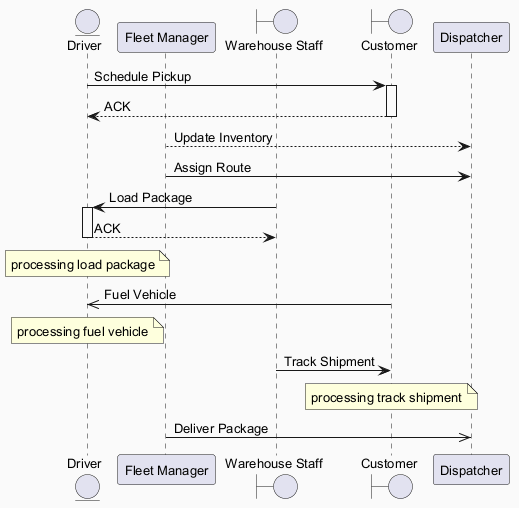

The diagram above was rendered by PlantUML. Its source (embedded in the PNG):
@startuml
skinparam backgroundColor #FAFAFA
skinparam classBackgroundColor #FFF3E0
skinparam classBorderColor #E65100
skinparam defaultFontSize 13
entity "Driver" as D
participant "Fleet Manager" as FM
boundary "Warehouse Staff" as WS
boundary "Customer" as C
participant "Dispatcher" as D2
D -> C : Schedule Pickup
activate C
C --> D : ACK
deactivate C
FM --> D2 : Update Inventory
FM -> D2 : Assign Route
WS -> D : Load Package
activate D
D --> WS : ACK
deactivate D
note over D : processing load package
C ->> D : Fuel Vehicle
note over D : processing fuel vehicle
WS -> C : Track Shipment
note over C : processing track shipment
FM ->> D2 : Deliver Package
@enduml